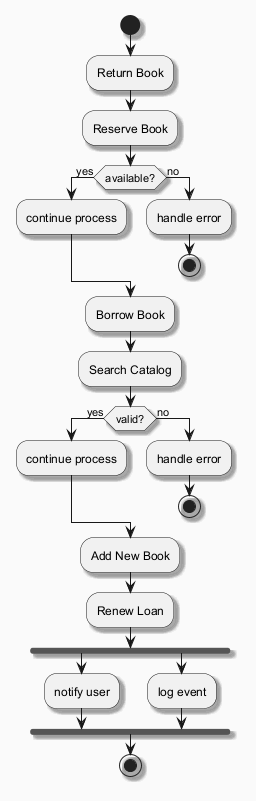

The diagram above was rendered by PlantUML. Its source (embedded in the PNG):
@startuml
skinparam backgroundColor #FAFAFA
skinparam classBackgroundColor #FFF3E0
skinparam classBorderColor #E65100
skinparam shadowing true
start
:Return Book;
:Reserve Book;
if (available?) then (yes)
:continue process;
else (no)
:handle error;
stop
endif
:Borrow Book;
:Search Catalog;
if (valid?) then (yes)
:continue process;
else (no)
:handle error;
stop
endif
:Add New Book;
:Renew Loan;
fork
:notify user;
fork again
:log event;
end fork
stop
@enduml